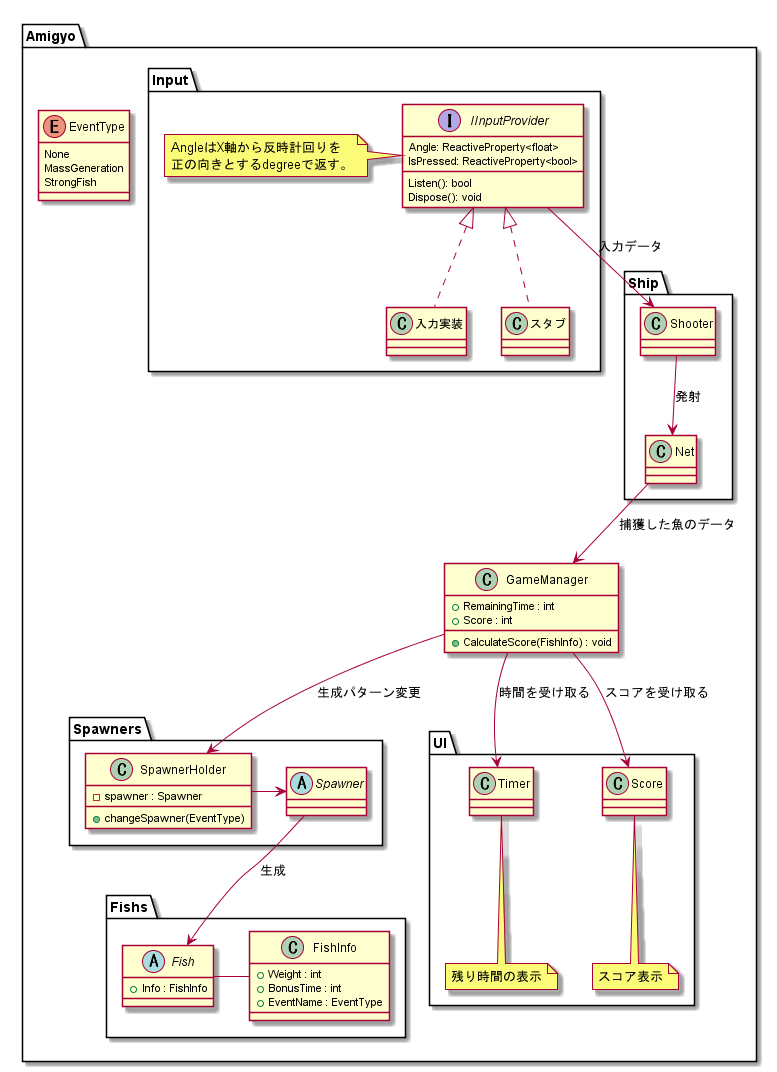

The diagram above was rendered by PlantUML. Its source (embedded in the PNG):
@startuml Amigyo-class

namespace Amigyo {

    namespace Input {
        interface IInputProvider {
            Angle: ReactiveProperty<float>
            IsPressed: ReactiveProperty<bool>
            Listen(): bool
            Dispose(): void
        }
        note left
        AngleはX軸から反時計回りを
        正の向きとするdegreeで返す。
        end note

        IInputProvider <|.. 入力実装
        IInputProvider <|.. スタブ
    }

    namespace Spawners{
        class SpawnerHolder{
            - spawner : Spawner
            + changeSpawner(EventType)
        }

        abstract class Spawner{

        }

        SpawnerHolder -> Spawner
    }

    namespace Fishs{
        class FishInfo{
            + Weight : int
            + BonusTime : int
            + EventName : EventType
        }

        abstract class Fish{
            + Info : FishInfo
        }
    }

    class GameManager{
        + RemainingTime : int
        + Score : int
        + CalculateScore(FishInfo) : void
    }

    enum EventType{
        None
        MassGeneration
        StrongFish
    }

    namespace UI{

        class Timer{

        }
        note bottom : 残り時間の表示

        class Score{

        }
        note bottom : スコア表示
    }

    namespace Ship{
        class Shooter{

        }
        class Net

        Shooter --> Net : 発射
    }

    GameManager --> Amigyo.UI.Timer : 時間を受け取る
    GameManager --> Amigyo.UI.Score : スコアを受け取る
    GameManager --> Amigyo.Spawners.SpawnerHolder : 生成パターン変更
    Amigyo.Ship.Net --> GameManager : 捕獲した魚のデータ
    Amigyo.Input.IInputProvider --> Amigyo.Ship.Shooter : 入力データ
    Amigyo.Spawners.Spawner --> Amigyo.Fishs.Fish : 生成
    Amigyo.Fishs.Fish - Amigyo.Fishs.FishInfo
}
@enduml